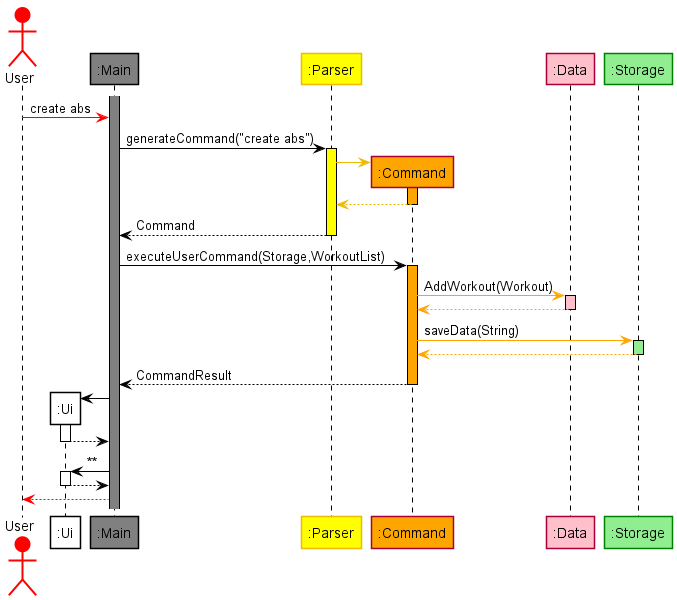

The diagram above was rendered by PlantUML. Its source (embedded in the PNG):
@startuml
hide stereotype
skinparam shadowing false

skinparam sequence {
    BorderColor Black
    LifeLineBorderColor Black
    ActorBorderColor Red
    ParticipantBorderColor<<main>> Black
    ParticipantBorderColor<<parser>> #edba02
    ParticipantBorderColor<<storage>> #Green
}

actor User #Red
participant ":Ui" as Ui <<main>> #White
participant ":Main" as Main <<main>> #Grey
participant ":Parser" as Parser <<parser>> #Yellow
participant ":Command" as Command <<command>> #Orange
participant ":Data" as Data #Pink
participant ":Storage" as Storage <<storage>> #LightGreen
activate Main #Grey

User -[#Red]> Main : create abs
'create Parser
'Main -[#Black]> Parser
'activate Parser #Yellow
'Parser -[#Black]-> Main
deactivate Parser
Main -[#Black]> Parser : generateCommand("create abs")
activate Parser #Yellow
create Command
Parser -[#edba02]> Command
activate Command #Orange
Command --[#edba02]> Parser
deactivate Command
Parser --[#Black]> Main : Command 
deactivate Parser

Main -[#Black]> Command : executeUserCommand(Storage,WorkoutList) 
activate Command #Orange
Command -[#Orange]> Data : AddWorkout(Workout)
activate Data #Pink
Data -[#Orange]-> Command
deactivate Data
Command -[#Orange]> Storage : saveData(String)
activate Storage #LightGreen
Storage -[#Orange]-> Command
deactivate Storage
Command -[#Black]-> Main : CommandResult
deactivate Command

create Ui
Main -[#Black]> Ui
activate Ui
Ui --[#Black]> Main
deactivate Ui
Main -[#Black]> Ui : **
activate Ui
Ui -[#Black]-> Main
deactivate Ui 
Main -[#Red]-> User

@enduml